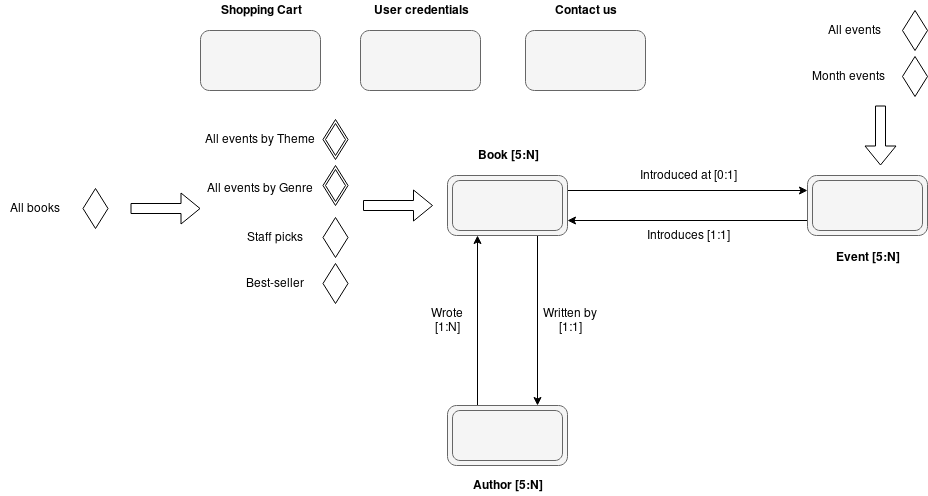

The diagram above was exported from draw.io. Its source (the exported page's mxGraphModel, read from the mxfile embedded in the PNG):
<mxGraphModel dx="2244" dy="806" grid="1" gridSize="10" guides="1" tooltips="1" connect="1" arrows="1" fold="1" page="1" pageScale="1" pageWidth="850" pageHeight="1100" math="0" shadow="0">
  <root>
    <mxCell id="0" />
    <mxCell id="1" parent="0" />
    <mxCell id="vmqpRlUhxAV7h1sWAClj-3" value="" style="rounded=1;whiteSpace=wrap;html=1;fillColor=#f5f5f5;strokeColor=#666666;fontColor=#333333;" parent="1" vertex="1">
      <mxGeometry x="123" y="182" width="120" height="60" as="geometry" />
    </mxCell>
    <mxCell id="vmqpRlUhxAV7h1sWAClj-4" value="Shopping Cart" style="text;html=1;strokeColor=none;fillColor=none;align=center;verticalAlign=middle;whiteSpace=wrap;rounded=0;fontStyle=1" parent="1" vertex="1">
      <mxGeometry x="123" y="152" width="120" height="20" as="geometry" />
    </mxCell>
    <mxCell id="vmqpRlUhxAV7h1sWAClj-5" value="" style="rounded=1;whiteSpace=wrap;html=1;fillColor=#f5f5f5;strokeColor=#666666;fontColor=#333333;" parent="1" vertex="1">
      <mxGeometry x="283" y="182" width="120" height="60" as="geometry" />
    </mxCell>
    <mxCell id="vmqpRlUhxAV7h1sWAClj-6" value="User credentials" style="text;html=1;strokeColor=none;fillColor=none;align=center;verticalAlign=middle;whiteSpace=wrap;rounded=0;fontStyle=1" parent="1" vertex="1">
      <mxGeometry x="283" y="152" width="120" height="20" as="geometry" />
    </mxCell>
    <mxCell id="vmqpRlUhxAV7h1sWAClj-7" value="" style="rounded=1;whiteSpace=wrap;html=1;fillColor=#f5f5f5;strokeColor=#666666;fontColor=#333333;" parent="1" vertex="1">
      <mxGeometry x="448" y="182" width="120" height="60" as="geometry" />
    </mxCell>
    <mxCell id="vmqpRlUhxAV7h1sWAClj-8" value="Contact us" style="text;html=1;strokeColor=none;fillColor=none;align=center;verticalAlign=middle;whiteSpace=wrap;rounded=0;fontStyle=1" parent="1" vertex="1">
      <mxGeometry x="448" y="152" width="120" height="20" as="geometry" />
    </mxCell>
    <mxCell id="vmqpRlUhxAV7h1sWAClj-16" style="edgeStyle=orthogonalEdgeStyle;rounded=0;orthogonalLoop=1;jettySize=auto;html=1;exitX=0.75;exitY=1;exitDx=0;exitDy=0;entryX=0.75;entryY=0;entryDx=0;entryDy=0;" parent="1" source="vmqpRlUhxAV7h1sWAClj-9" target="vmqpRlUhxAV7h1sWAClj-13" edge="1">
      <mxGeometry relative="1" as="geometry" />
    </mxCell>
    <mxCell id="vmqpRlUhxAV7h1sWAClj-21" style="edgeStyle=orthogonalEdgeStyle;rounded=0;orthogonalLoop=1;jettySize=auto;html=1;exitX=1;exitY=0.25;exitDx=0;exitDy=0;entryX=0;entryY=0.25;entryDx=0;entryDy=0;" parent="1" source="vmqpRlUhxAV7h1sWAClj-9" target="vmqpRlUhxAV7h1sWAClj-11" edge="1">
      <mxGeometry relative="1" as="geometry" />
    </mxCell>
    <mxCell id="vmqpRlUhxAV7h1sWAClj-9" value="" style="rounded=1;whiteSpace=wrap;html=1;fillColor=#f5f5f5;strokeColor=#666666;fontColor=#333333;" parent="1" vertex="1">
      <mxGeometry x="370" y="327" width="120" height="60" as="geometry" />
    </mxCell>
    <mxCell id="vmqpRlUhxAV7h1sWAClj-10" value="Book [5:N]" style="text;html=1;strokeColor=none;fillColor=none;align=center;verticalAlign=middle;whiteSpace=wrap;rounded=0;fontStyle=1" parent="1" vertex="1">
      <mxGeometry x="370" y="297" width="120" height="20" as="geometry" />
    </mxCell>
    <mxCell id="vmqpRlUhxAV7h1sWAClj-22" style="edgeStyle=orthogonalEdgeStyle;rounded=0;orthogonalLoop=1;jettySize=auto;html=1;exitX=0;exitY=0.75;exitDx=0;exitDy=0;entryX=1;entryY=0.75;entryDx=0;entryDy=0;" parent="1" source="vmqpRlUhxAV7h1sWAClj-11" target="vmqpRlUhxAV7h1sWAClj-9" edge="1">
      <mxGeometry relative="1" as="geometry" />
    </mxCell>
    <mxCell id="vmqpRlUhxAV7h1sWAClj-11" value="" style="rounded=1;whiteSpace=wrap;html=1;fillColor=#f5f5f5;strokeColor=#666666;fontColor=#333333;" parent="1" vertex="1">
      <mxGeometry x="730" y="327" width="120" height="60" as="geometry" />
    </mxCell>
    <mxCell id="vmqpRlUhxAV7h1sWAClj-12" value="Event [5:N]" style="text;html=1;strokeColor=none;fillColor=none;align=center;verticalAlign=middle;whiteSpace=wrap;rounded=0;fontStyle=1" parent="1" vertex="1">
      <mxGeometry x="730" y="399" width="120" height="20" as="geometry" />
    </mxCell>
    <mxCell id="vmqpRlUhxAV7h1sWAClj-17" style="edgeStyle=orthogonalEdgeStyle;rounded=0;orthogonalLoop=1;jettySize=auto;html=1;exitX=0.25;exitY=0;exitDx=0;exitDy=0;entryX=0.25;entryY=1;entryDx=0;entryDy=0;" parent="1" source="vmqpRlUhxAV7h1sWAClj-13" target="vmqpRlUhxAV7h1sWAClj-9" edge="1">
      <mxGeometry relative="1" as="geometry" />
    </mxCell>
    <mxCell id="vmqpRlUhxAV7h1sWAClj-13" value="" style="rounded=1;whiteSpace=wrap;html=1;fillColor=#f5f5f5;strokeColor=#666666;fontColor=#333333;" parent="1" vertex="1">
      <mxGeometry x="370" y="557" width="120" height="60" as="geometry" />
    </mxCell>
    <mxCell id="vmqpRlUhxAV7h1sWAClj-14" value="Author [5:N]" style="text;html=1;strokeColor=none;fillColor=none;align=center;verticalAlign=middle;whiteSpace=wrap;rounded=0;fontStyle=1" parent="1" vertex="1">
      <mxGeometry x="370" y="627" width="120" height="20" as="geometry" />
    </mxCell>
    <mxCell id="vmqpRlUhxAV7h1sWAClj-20" value="" style="group" parent="1" vertex="1" connectable="0">
      <mxGeometry x="245.5" y="271" width="25" height="40" as="geometry" />
    </mxCell>
    <mxCell id="vmqpRlUhxAV7h1sWAClj-19" value="" style="rhombus;whiteSpace=wrap;html=1;" parent="vmqpRlUhxAV7h1sWAClj-20" vertex="1">
      <mxGeometry width="25" height="40" as="geometry" />
    </mxCell>
    <mxCell id="vmqpRlUhxAV7h1sWAClj-18" value="" style="rhombus;whiteSpace=wrap;html=1;" parent="vmqpRlUhxAV7h1sWAClj-20" vertex="1">
      <mxGeometry x="2.5" y="4" width="20" height="32" as="geometry" />
    </mxCell>
    <mxCell id="vmqpRlUhxAV7h1sWAClj-24" value="Wrote&lt;br&gt;[1:N]" style="text;html=1;strokeColor=none;fillColor=none;align=center;verticalAlign=middle;whiteSpace=wrap;rounded=0;" parent="1" vertex="1">
      <mxGeometry x="350" y="462" width="40" height="20" as="geometry" />
    </mxCell>
    <mxCell id="vmqpRlUhxAV7h1sWAClj-25" value="Written by&lt;br&gt;[1:1]" style="text;html=1;strokeColor=none;fillColor=none;align=center;verticalAlign=middle;whiteSpace=wrap;rounded=0;" parent="1" vertex="1">
      <mxGeometry x="463" y="462" width="60" height="20" as="geometry" />
    </mxCell>
    <mxCell id="vmqpRlUhxAV7h1sWAClj-26" value="Introduced at [0:1]" style="text;html=1;strokeColor=none;fillColor=none;align=center;verticalAlign=middle;whiteSpace=wrap;rounded=0;" parent="1" vertex="1">
      <mxGeometry x="554" y="317" width="112" height="20" as="geometry" />
    </mxCell>
    <mxCell id="vmqpRlUhxAV7h1sWAClj-27" value="Introduces [1:1]" style="text;html=1;strokeColor=none;fillColor=none;align=center;verticalAlign=middle;whiteSpace=wrap;rounded=0;" parent="1" vertex="1">
      <mxGeometry x="561.5" y="377" width="97" height="20" as="geometry" />
    </mxCell>
    <mxCell id="vmqpRlUhxAV7h1sWAClj-28" value="All events by Theme" style="text;html=1;strokeColor=none;fillColor=none;align=center;verticalAlign=middle;whiteSpace=wrap;rounded=0;" parent="1" vertex="1">
      <mxGeometry x="123" y="281" width="118" height="20" as="geometry" />
    </mxCell>
    <mxCell id="vmqpRlUhxAV7h1sWAClj-29" value="" style="group" parent="1" vertex="1" connectable="0">
      <mxGeometry x="245.5" y="317" width="25" height="40" as="geometry" />
    </mxCell>
    <mxCell id="vmqpRlUhxAV7h1sWAClj-30" value="" style="rhombus;whiteSpace=wrap;html=1;" parent="vmqpRlUhxAV7h1sWAClj-29" vertex="1">
      <mxGeometry width="25" height="40" as="geometry" />
    </mxCell>
    <mxCell id="vmqpRlUhxAV7h1sWAClj-31" value="" style="rhombus;whiteSpace=wrap;html=1;" parent="vmqpRlUhxAV7h1sWAClj-29" vertex="1">
      <mxGeometry x="2.5" y="4" width="20" height="32" as="geometry" />
    </mxCell>
    <mxCell id="vmqpRlUhxAV7h1sWAClj-36" value="Staff picks" style="text;html=1;strokeColor=none;fillColor=none;align=center;verticalAlign=middle;whiteSpace=wrap;rounded=0;" parent="1" vertex="1">
      <mxGeometry x="163" y="379" width="68" height="20" as="geometry" />
    </mxCell>
    <mxCell id="vmqpRlUhxAV7h1sWAClj-40" value="Best-seller" style="text;html=1;strokeColor=none;fillColor=none;align=center;verticalAlign=middle;whiteSpace=wrap;rounded=0;" parent="1" vertex="1">
      <mxGeometry x="163" y="425" width="68" height="20" as="geometry" />
    </mxCell>
    <mxCell id="vmqpRlUhxAV7h1sWAClj-34" value="" style="rhombus;whiteSpace=wrap;html=1;" parent="1" vertex="1">
      <mxGeometry x="245.5" y="369" width="25" height="40" as="geometry" />
    </mxCell>
    <mxCell id="vmqpRlUhxAV7h1sWAClj-41" value="" style="rhombus;whiteSpace=wrap;html=1;" parent="1" vertex="1">
      <mxGeometry x="245.5" y="415" width="25" height="40" as="geometry" />
    </mxCell>
    <mxCell id="vmqpRlUhxAV7h1sWAClj-42" value="" style="rhombus;whiteSpace=wrap;html=1;" parent="1" vertex="1">
      <mxGeometry x="5.5" y="340" width="25" height="40" as="geometry" />
    </mxCell>
    <mxCell id="vmqpRlUhxAV7h1sWAClj-43" value="All events by Genre" style="text;html=1;strokeColor=none;fillColor=none;align=center;verticalAlign=middle;whiteSpace=wrap;rounded=0;" parent="1" vertex="1">
      <mxGeometry x="123" y="330" width="118" height="20" as="geometry" />
    </mxCell>
    <mxCell id="vmqpRlUhxAV7h1sWAClj-45" value="All books" style="text;html=1;strokeColor=none;fillColor=none;align=center;verticalAlign=middle;whiteSpace=wrap;rounded=0;" parent="1" vertex="1">
      <mxGeometry x="-77" y="350" width="68" height="20" as="geometry" />
    </mxCell>
    <mxCell id="vmqpRlUhxAV7h1sWAClj-46" value="" style="shape=flexArrow;endArrow=classic;html=1;" parent="1" edge="1">
      <mxGeometry width="50" height="50" relative="1" as="geometry">
        <mxPoint x="53" y="360" as="sourcePoint" />
        <mxPoint x="123" y="360" as="targetPoint" />
      </mxGeometry>
    </mxCell>
    <mxCell id="vmqpRlUhxAV7h1sWAClj-47" value="" style="shape=flexArrow;endArrow=classic;html=1;" parent="1" edge="1">
      <mxGeometry width="50" height="50" relative="1" as="geometry">
        <mxPoint x="285.5" y="357" as="sourcePoint" />
        <mxPoint x="355.5" y="357" as="targetPoint" />
      </mxGeometry>
    </mxCell>
    <mxCell id="vmqpRlUhxAV7h1sWAClj-48" value="All events" style="text;html=1;strokeColor=none;fillColor=none;align=center;verticalAlign=middle;whiteSpace=wrap;rounded=0;" parent="1" vertex="1">
      <mxGeometry x="742.5" y="172" width="68" height="20" as="geometry" />
    </mxCell>
    <mxCell id="vmqpRlUhxAV7h1sWAClj-49" value="Month events" style="text;html=1;strokeColor=none;fillColor=none;align=center;verticalAlign=middle;whiteSpace=wrap;rounded=0;" parent="1" vertex="1">
      <mxGeometry x="729" y="218" width="82" height="20" as="geometry" />
    </mxCell>
    <mxCell id="vmqpRlUhxAV7h1sWAClj-50" value="" style="rhombus;whiteSpace=wrap;html=1;" parent="1" vertex="1">
      <mxGeometry x="825" y="162" width="25" height="40" as="geometry" />
    </mxCell>
    <mxCell id="vmqpRlUhxAV7h1sWAClj-51" value="" style="rhombus;whiteSpace=wrap;html=1;" parent="1" vertex="1">
      <mxGeometry x="825" y="208" width="25" height="40" as="geometry" />
    </mxCell>
    <mxCell id="vmqpRlUhxAV7h1sWAClj-52" value="" style="shape=flexArrow;endArrow=classic;html=1;" parent="1" edge="1">
      <mxGeometry width="50" height="50" relative="1" as="geometry">
        <mxPoint x="803" y="257" as="sourcePoint" />
        <mxPoint x="803" y="317" as="targetPoint" />
      </mxGeometry>
    </mxCell>
    <mxCell id="cX68nddd5xIxUv_WCGin-1" value="" style="rounded=1;whiteSpace=wrap;html=1;fillColor=#f5f5f5;strokeColor=#666666;fontColor=#333333;" vertex="1" parent="1">
      <mxGeometry x="375" y="332" width="110" height="50" as="geometry" />
    </mxCell>
    <mxCell id="cX68nddd5xIxUv_WCGin-2" value="" style="rounded=1;whiteSpace=wrap;html=1;fillColor=#f5f5f5;strokeColor=#666666;fontColor=#333333;" vertex="1" parent="1">
      <mxGeometry x="735" y="332" width="110" height="50" as="geometry" />
    </mxCell>
    <mxCell id="cX68nddd5xIxUv_WCGin-3" value="" style="rounded=1;whiteSpace=wrap;html=1;fillColor=#f5f5f5;strokeColor=#666666;fontColor=#333333;" vertex="1" parent="1">
      <mxGeometry x="375" y="562" width="110" height="50" as="geometry" />
    </mxCell>
  </root>
</mxGraphModel>